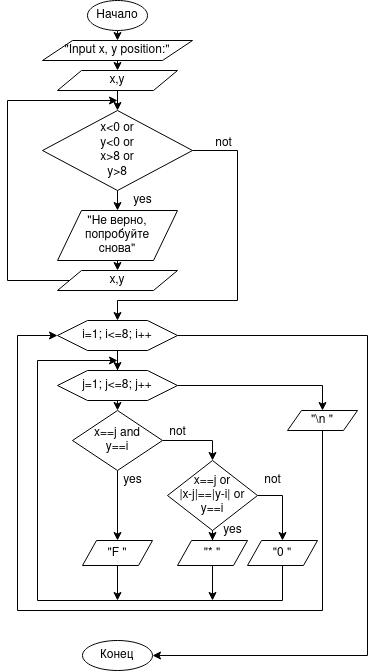

The diagram above was exported from draw.io. Its source (the exported page's mxGraphModel, read from the mxfile embedded in the PNG):
<mxGraphModel dx="1240" dy="650" grid="1" gridSize="10" guides="1" tooltips="1" connect="1" arrows="1" fold="1" page="1" pageScale="1" pageWidth="827" pageHeight="1169" math="0" shadow="0">
  <root>
    <mxCell id="WIyWlLk6GJQsqaUBKTNV-0" />
    <mxCell id="WIyWlLk6GJQsqaUBKTNV-1" parent="WIyWlLk6GJQsqaUBKTNV-0" />
    <mxCell id="EIKVbjo9H42c6aFOqsCp-7" style="edgeStyle=orthogonalEdgeStyle;rounded=0;orthogonalLoop=1;jettySize=auto;html=1;exitX=0.5;exitY=1;exitDx=0;exitDy=0;entryX=0.5;entryY=0;entryDx=0;entryDy=0;" edge="1" parent="WIyWlLk6GJQsqaUBKTNV-1" source="EIKVbjo9H42c6aFOqsCp-0" target="EIKVbjo9H42c6aFOqsCp-4">
      <mxGeometry relative="1" as="geometry" />
    </mxCell>
    <mxCell id="EIKVbjo9H42c6aFOqsCp-0" value="Начало" style="ellipse;whiteSpace=wrap;html=1;" vertex="1" parent="WIyWlLk6GJQsqaUBKTNV-1">
      <mxGeometry x="340" y="10" width="60" height="30" as="geometry" />
    </mxCell>
    <mxCell id="EIKVbjo9H42c6aFOqsCp-8" style="edgeStyle=orthogonalEdgeStyle;rounded=0;orthogonalLoop=1;jettySize=auto;html=1;exitX=0.5;exitY=1;exitDx=0;exitDy=0;entryX=0.5;entryY=0;entryDx=0;entryDy=0;" edge="1" parent="WIyWlLk6GJQsqaUBKTNV-1" source="EIKVbjo9H42c6aFOqsCp-4" target="EIKVbjo9H42c6aFOqsCp-5">
      <mxGeometry relative="1" as="geometry" />
    </mxCell>
    <mxCell id="EIKVbjo9H42c6aFOqsCp-4" value="&quot;Input x, y position:&quot;" style="shape=parallelogram;perimeter=parallelogramPerimeter;whiteSpace=wrap;html=1;" vertex="1" parent="WIyWlLk6GJQsqaUBKTNV-1">
      <mxGeometry x="295" y="50" width="150" height="20" as="geometry" />
    </mxCell>
    <mxCell id="EIKVbjo9H42c6aFOqsCp-9" style="edgeStyle=orthogonalEdgeStyle;rounded=0;orthogonalLoop=1;jettySize=auto;html=1;exitX=0.5;exitY=1;exitDx=0;exitDy=0;entryX=0.5;entryY=0;entryDx=0;entryDy=0;" edge="1" parent="WIyWlLk6GJQsqaUBKTNV-1" source="EIKVbjo9H42c6aFOqsCp-5" target="EIKVbjo9H42c6aFOqsCp-6">
      <mxGeometry relative="1" as="geometry" />
    </mxCell>
    <mxCell id="EIKVbjo9H42c6aFOqsCp-5" value="x,y" style="shape=parallelogram;perimeter=parallelogramPerimeter;whiteSpace=wrap;html=1;" vertex="1" parent="WIyWlLk6GJQsqaUBKTNV-1">
      <mxGeometry x="310" y="80" width="120" height="20" as="geometry" />
    </mxCell>
    <mxCell id="EIKVbjo9H42c6aFOqsCp-12" style="edgeStyle=orthogonalEdgeStyle;rounded=0;orthogonalLoop=1;jettySize=auto;html=1;exitX=0.5;exitY=1;exitDx=0;exitDy=0;entryX=0.5;entryY=0;entryDx=0;entryDy=0;" edge="1" parent="WIyWlLk6GJQsqaUBKTNV-1" source="EIKVbjo9H42c6aFOqsCp-6" target="EIKVbjo9H42c6aFOqsCp-11">
      <mxGeometry relative="1" as="geometry" />
    </mxCell>
    <mxCell id="EIKVbjo9H42c6aFOqsCp-22" style="edgeStyle=orthogonalEdgeStyle;rounded=0;orthogonalLoop=1;jettySize=auto;html=1;entryX=0.5;entryY=0;entryDx=0;entryDy=0;" edge="1" parent="WIyWlLk6GJQsqaUBKTNV-1" source="EIKVbjo9H42c6aFOqsCp-6" target="EIKVbjo9H42c6aFOqsCp-21">
      <mxGeometry relative="1" as="geometry">
        <Array as="points">
          <mxPoint x="490" y="160" />
          <mxPoint x="490" y="310" />
          <mxPoint x="370" y="310" />
        </Array>
      </mxGeometry>
    </mxCell>
    <mxCell id="EIKVbjo9H42c6aFOqsCp-6" value="&lt;div&gt;x&amp;lt;0 or&lt;/div&gt;&lt;div&gt;y&amp;lt;0 or&lt;/div&gt;&lt;div&gt;x&amp;gt;8 or&lt;/div&gt;&lt;div&gt;y&amp;gt;8&lt;br&gt;&lt;/div&gt;" style="rhombus;whiteSpace=wrap;html=1;" vertex="1" parent="WIyWlLk6GJQsqaUBKTNV-1">
      <mxGeometry x="295" y="120" width="150" height="80" as="geometry" />
    </mxCell>
    <mxCell id="EIKVbjo9H42c6aFOqsCp-14" style="edgeStyle=orthogonalEdgeStyle;rounded=0;orthogonalLoop=1;jettySize=auto;html=1;exitX=0.5;exitY=1;exitDx=0;exitDy=0;entryX=0.5;entryY=0;entryDx=0;entryDy=0;" edge="1" parent="WIyWlLk6GJQsqaUBKTNV-1" source="EIKVbjo9H42c6aFOqsCp-11" target="EIKVbjo9H42c6aFOqsCp-13">
      <mxGeometry relative="1" as="geometry" />
    </mxCell>
    <mxCell id="EIKVbjo9H42c6aFOqsCp-11" value="&quot;Не верно,&lt;div&gt;попробуйте &lt;br&gt;&lt;/div&gt;&lt;div&gt;снова&quot;&lt;/div&gt;" style="shape=parallelogram;perimeter=parallelogramPerimeter;whiteSpace=wrap;html=1;" vertex="1" parent="WIyWlLk6GJQsqaUBKTNV-1">
      <mxGeometry x="310" y="220" width="120" height="50" as="geometry" />
    </mxCell>
    <mxCell id="EIKVbjo9H42c6aFOqsCp-19" style="edgeStyle=orthogonalEdgeStyle;rounded=0;orthogonalLoop=1;jettySize=auto;html=1;exitX=0;exitY=0.5;exitDx=0;exitDy=0;" edge="1" parent="WIyWlLk6GJQsqaUBKTNV-1" source="EIKVbjo9H42c6aFOqsCp-13">
      <mxGeometry relative="1" as="geometry">
        <mxPoint x="370" y="110" as="targetPoint" />
        <Array as="points">
          <mxPoint x="260" y="290" />
          <mxPoint x="260" y="110" />
        </Array>
      </mxGeometry>
    </mxCell>
    <mxCell id="EIKVbjo9H42c6aFOqsCp-13" value="x,y" style="shape=parallelogram;perimeter=parallelogramPerimeter;whiteSpace=wrap;html=1;" vertex="1" parent="WIyWlLk6GJQsqaUBKTNV-1">
      <mxGeometry x="310" y="280" width="120" height="20" as="geometry" />
    </mxCell>
    <mxCell id="EIKVbjo9H42c6aFOqsCp-20" value="&lt;div&gt;yes&lt;/div&gt;" style="text;html=1;align=center;verticalAlign=middle;resizable=0;points=[];autosize=1;" vertex="1" parent="WIyWlLk6GJQsqaUBKTNV-1">
      <mxGeometry x="380" y="200" width="30" height="20" as="geometry" />
    </mxCell>
    <mxCell id="EIKVbjo9H42c6aFOqsCp-28" style="edgeStyle=orthogonalEdgeStyle;rounded=0;orthogonalLoop=1;jettySize=auto;html=1;entryX=0.5;entryY=0;entryDx=0;entryDy=0;" edge="1" parent="WIyWlLk6GJQsqaUBKTNV-1" source="EIKVbjo9H42c6aFOqsCp-21" target="EIKVbjo9H42c6aFOqsCp-24">
      <mxGeometry relative="1" as="geometry" />
    </mxCell>
    <mxCell id="EIKVbjo9H42c6aFOqsCp-58" style="edgeStyle=orthogonalEdgeStyle;rounded=0;orthogonalLoop=1;jettySize=auto;html=1;" edge="1" parent="WIyWlLk6GJQsqaUBKTNV-1" source="EIKVbjo9H42c6aFOqsCp-21" target="EIKVbjo9H42c6aFOqsCp-57">
      <mxGeometry relative="1" as="geometry">
        <Array as="points">
          <mxPoint x="620" y="345" />
          <mxPoint x="620" y="665" />
        </Array>
      </mxGeometry>
    </mxCell>
    <mxCell id="EIKVbjo9H42c6aFOqsCp-21" value="i=1; i&amp;lt;=8; i++" style="shape=hexagon;perimeter=hexagonPerimeter2;whiteSpace=wrap;html=1;" vertex="1" parent="WIyWlLk6GJQsqaUBKTNV-1">
      <mxGeometry x="310" y="330" width="120" height="30" as="geometry" />
    </mxCell>
    <mxCell id="EIKVbjo9H42c6aFOqsCp-23" style="edgeStyle=orthogonalEdgeStyle;rounded=0;orthogonalLoop=1;jettySize=auto;html=1;exitX=0.5;exitY=1;exitDx=0;exitDy=0;" edge="1" parent="WIyWlLk6GJQsqaUBKTNV-1" source="EIKVbjo9H42c6aFOqsCp-21" target="EIKVbjo9H42c6aFOqsCp-21">
      <mxGeometry relative="1" as="geometry" />
    </mxCell>
    <mxCell id="EIKVbjo9H42c6aFOqsCp-30" style="edgeStyle=orthogonalEdgeStyle;rounded=0;orthogonalLoop=1;jettySize=auto;html=1;exitX=0.5;exitY=1;exitDx=0;exitDy=0;entryX=0.5;entryY=0;entryDx=0;entryDy=0;" edge="1" parent="WIyWlLk6GJQsqaUBKTNV-1" source="EIKVbjo9H42c6aFOqsCp-24" target="EIKVbjo9H42c6aFOqsCp-29">
      <mxGeometry relative="1" as="geometry" />
    </mxCell>
    <mxCell id="EIKVbjo9H42c6aFOqsCp-55" style="edgeStyle=orthogonalEdgeStyle;rounded=0;orthogonalLoop=1;jettySize=auto;html=1;entryX=0.5;entryY=0;entryDx=0;entryDy=0;" edge="1" parent="WIyWlLk6GJQsqaUBKTNV-1" source="EIKVbjo9H42c6aFOqsCp-24" target="EIKVbjo9H42c6aFOqsCp-54">
      <mxGeometry relative="1" as="geometry" />
    </mxCell>
    <mxCell id="EIKVbjo9H42c6aFOqsCp-24" value="j=1; j&amp;lt;=8; j++" style="shape=hexagon;perimeter=hexagonPerimeter2;whiteSpace=wrap;html=1;" vertex="1" parent="WIyWlLk6GJQsqaUBKTNV-1">
      <mxGeometry x="310" y="380" width="120" height="30" as="geometry" />
    </mxCell>
    <mxCell id="EIKVbjo9H42c6aFOqsCp-34" style="edgeStyle=orthogonalEdgeStyle;rounded=0;orthogonalLoop=1;jettySize=auto;html=1;entryX=0.5;entryY=0;entryDx=0;entryDy=0;" edge="1" parent="WIyWlLk6GJQsqaUBKTNV-1" source="EIKVbjo9H42c6aFOqsCp-29" target="EIKVbjo9H42c6aFOqsCp-33">
      <mxGeometry relative="1" as="geometry" />
    </mxCell>
    <mxCell id="EIKVbjo9H42c6aFOqsCp-39" style="edgeStyle=orthogonalEdgeStyle;rounded=0;orthogonalLoop=1;jettySize=auto;html=1;exitX=0.5;exitY=1;exitDx=0;exitDy=0;entryX=0.5;entryY=0;entryDx=0;entryDy=0;" edge="1" parent="WIyWlLk6GJQsqaUBKTNV-1" source="EIKVbjo9H42c6aFOqsCp-29" target="EIKVbjo9H42c6aFOqsCp-41">
      <mxGeometry relative="1" as="geometry">
        <mxPoint x="369.9655172413793" y="520" as="targetPoint" />
      </mxGeometry>
    </mxCell>
    <mxCell id="EIKVbjo9H42c6aFOqsCp-29" value="&lt;div&gt;x==j and&lt;/div&gt;&lt;div&gt;y==i&lt;br&gt;&lt;/div&gt;" style="rhombus;whiteSpace=wrap;html=1;" vertex="1" parent="WIyWlLk6GJQsqaUBKTNV-1">
      <mxGeometry x="325" y="420" width="90" height="60" as="geometry" />
    </mxCell>
    <mxCell id="EIKVbjo9H42c6aFOqsCp-36" style="edgeStyle=orthogonalEdgeStyle;rounded=0;orthogonalLoop=1;jettySize=auto;html=1;exitX=1;exitY=0.5;exitDx=0;exitDy=0;entryX=0.5;entryY=0;entryDx=0;entryDy=0;" edge="1" parent="WIyWlLk6GJQsqaUBKTNV-1" source="EIKVbjo9H42c6aFOqsCp-33" target="EIKVbjo9H42c6aFOqsCp-49">
      <mxGeometry relative="1" as="geometry">
        <mxPoint x="555" y="540" as="targetPoint" />
      </mxGeometry>
    </mxCell>
    <mxCell id="EIKVbjo9H42c6aFOqsCp-48" style="edgeStyle=orthogonalEdgeStyle;rounded=0;orthogonalLoop=1;jettySize=auto;html=1;entryX=0.5;entryY=0;entryDx=0;entryDy=0;" edge="1" parent="WIyWlLk6GJQsqaUBKTNV-1" source="EIKVbjo9H42c6aFOqsCp-33" target="EIKVbjo9H42c6aFOqsCp-47">
      <mxGeometry relative="1" as="geometry" />
    </mxCell>
    <mxCell id="EIKVbjo9H42c6aFOqsCp-33" value="&lt;div&gt;x==j or&lt;br&gt;&lt;/div&gt;&lt;div&gt;|x-j|==|y-i| or&lt;br&gt;&lt;/div&gt;&lt;div&gt;y==i&lt;br&gt;&lt;/div&gt;" style="rhombus;whiteSpace=wrap;html=1;" vertex="1" parent="WIyWlLk6GJQsqaUBKTNV-1">
      <mxGeometry x="420" y="470" width="90" height="70" as="geometry" />
    </mxCell>
    <mxCell id="EIKVbjo9H42c6aFOqsCp-37" value="&lt;div&gt;not&lt;/div&gt;" style="text;html=1;align=center;verticalAlign=middle;resizable=0;points=[];autosize=1;" vertex="1" parent="WIyWlLk6GJQsqaUBKTNV-1">
      <mxGeometry x="415" y="432" width="30" height="20" as="geometry" />
    </mxCell>
    <mxCell id="EIKVbjo9H42c6aFOqsCp-38" value="&lt;div&gt;not&lt;/div&gt;" style="text;html=1;align=center;verticalAlign=middle;resizable=0;points=[];autosize=1;" vertex="1" parent="WIyWlLk6GJQsqaUBKTNV-1">
      <mxGeometry x="510" y="480" width="30" height="20" as="geometry" />
    </mxCell>
    <mxCell id="EIKVbjo9H42c6aFOqsCp-40" value="yes" style="text;html=1;align=center;verticalAlign=middle;resizable=0;points=[];autosize=1;" vertex="1" parent="WIyWlLk6GJQsqaUBKTNV-1">
      <mxGeometry x="370" y="480" width="30" height="20" as="geometry" />
    </mxCell>
    <mxCell id="EIKVbjo9H42c6aFOqsCp-52" style="edgeStyle=orthogonalEdgeStyle;rounded=0;orthogonalLoop=1;jettySize=auto;html=1;" edge="1" parent="WIyWlLk6GJQsqaUBKTNV-1" source="EIKVbjo9H42c6aFOqsCp-41">
      <mxGeometry relative="1" as="geometry">
        <mxPoint x="370" y="610" as="targetPoint" />
      </mxGeometry>
    </mxCell>
    <mxCell id="EIKVbjo9H42c6aFOqsCp-41" value="&quot;F &quot;" style="shape=parallelogram;perimeter=parallelogramPerimeter;whiteSpace=wrap;html=1;" vertex="1" parent="WIyWlLk6GJQsqaUBKTNV-1">
      <mxGeometry x="335" y="550" width="70" height="25" as="geometry" />
    </mxCell>
    <mxCell id="EIKVbjo9H42c6aFOqsCp-51" style="edgeStyle=orthogonalEdgeStyle;rounded=0;orthogonalLoop=1;jettySize=auto;html=1;" edge="1" parent="WIyWlLk6GJQsqaUBKTNV-1" source="EIKVbjo9H42c6aFOqsCp-47">
      <mxGeometry relative="1" as="geometry">
        <mxPoint x="465" y="610" as="targetPoint" />
      </mxGeometry>
    </mxCell>
    <mxCell id="EIKVbjo9H42c6aFOqsCp-47" value="&quot;* &quot;" style="shape=parallelogram;perimeter=parallelogramPerimeter;whiteSpace=wrap;html=1;" vertex="1" parent="WIyWlLk6GJQsqaUBKTNV-1">
      <mxGeometry x="430" y="550" width="70" height="25" as="geometry" />
    </mxCell>
    <mxCell id="EIKVbjo9H42c6aFOqsCp-50" style="edgeStyle=orthogonalEdgeStyle;rounded=0;orthogonalLoop=1;jettySize=auto;html=1;exitX=0.5;exitY=1;exitDx=0;exitDy=0;" edge="1" parent="WIyWlLk6GJQsqaUBKTNV-1" source="EIKVbjo9H42c6aFOqsCp-49">
      <mxGeometry relative="1" as="geometry">
        <mxPoint x="370" y="370" as="targetPoint" />
        <Array as="points">
          <mxPoint x="535" y="610" />
          <mxPoint x="290" y="610" />
          <mxPoint x="290" y="370" />
        </Array>
      </mxGeometry>
    </mxCell>
    <mxCell id="EIKVbjo9H42c6aFOqsCp-49" value="&quot;0 &quot;" style="shape=parallelogram;perimeter=parallelogramPerimeter;whiteSpace=wrap;html=1;" vertex="1" parent="WIyWlLk6GJQsqaUBKTNV-1">
      <mxGeometry x="500" y="550" width="70" height="25" as="geometry" />
    </mxCell>
    <mxCell id="EIKVbjo9H42c6aFOqsCp-56" style="edgeStyle=orthogonalEdgeStyle;rounded=0;orthogonalLoop=1;jettySize=auto;html=1;entryX=0;entryY=0.5;entryDx=0;entryDy=0;" edge="1" parent="WIyWlLk6GJQsqaUBKTNV-1" source="EIKVbjo9H42c6aFOqsCp-54" target="EIKVbjo9H42c6aFOqsCp-21">
      <mxGeometry relative="1" as="geometry">
        <Array as="points">
          <mxPoint x="575" y="620" />
          <mxPoint x="270" y="620" />
          <mxPoint x="270" y="345" />
        </Array>
      </mxGeometry>
    </mxCell>
    <mxCell id="EIKVbjo9H42c6aFOqsCp-54" value="&quot;\n &quot;" style="shape=parallelogram;perimeter=parallelogramPerimeter;whiteSpace=wrap;html=1;" vertex="1" parent="WIyWlLk6GJQsqaUBKTNV-1">
      <mxGeometry x="540" y="420" width="70" height="20" as="geometry" />
    </mxCell>
    <mxCell id="EIKVbjo9H42c6aFOqsCp-57" value="&lt;div&gt;Конец&lt;/div&gt;" style="ellipse;whiteSpace=wrap;html=1;" vertex="1" parent="WIyWlLk6GJQsqaUBKTNV-1">
      <mxGeometry x="335" y="650" width="70" height="30" as="geometry" />
    </mxCell>
    <mxCell id="EIKVbjo9H42c6aFOqsCp-59" value="&lt;div&gt;not&lt;/div&gt;" style="text;html=1;align=center;verticalAlign=middle;resizable=0;points=[];autosize=1;" vertex="1" parent="WIyWlLk6GJQsqaUBKTNV-1">
      <mxGeometry x="461" y="143" width="30" height="20" as="geometry" />
    </mxCell>
    <mxCell id="EIKVbjo9H42c6aFOqsCp-60" value="&lt;div&gt;yes&lt;/div&gt;" style="text;html=1;align=center;verticalAlign=middle;resizable=0;points=[];autosize=1;" vertex="1" parent="WIyWlLk6GJQsqaUBKTNV-1">
      <mxGeometry x="470" y="530" width="30" height="20" as="geometry" />
    </mxCell>
  </root>
</mxGraphModel>